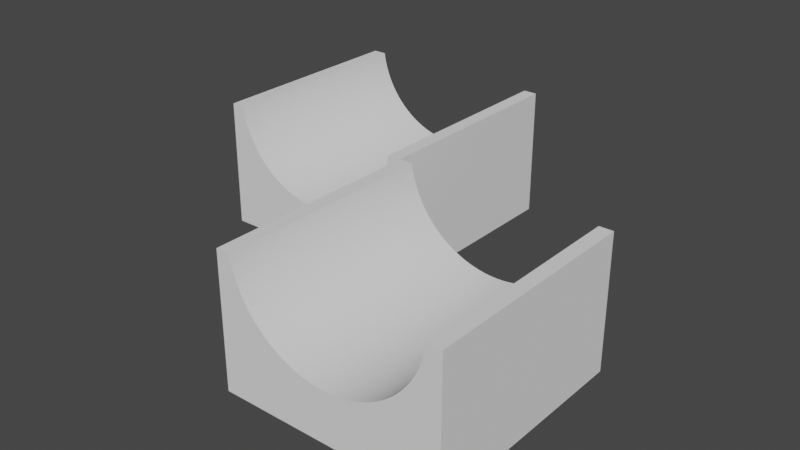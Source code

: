 # Source: duplo_s_curve.blend  (saved by Blender 2.91.10; exported with 4.5.12 LTS)
import bpy
from mathutils import Matrix  # noqa: F401  (used for matrix-valued properties, if any)

bpy.ops.wm.read_factory_settings(use_empty=True)
scene = bpy.context.scene
scene.name = 'Scene'

# ---- collections
col_collection = bpy.data.collections.new('Collection'); scene.collection.children.link(col_collection)

# ---- world
world_world = bpy.data.worlds.new('World'); scene.world = world_world
world_world.use_nodes = True; world_world.node_tree.nodes.clear()
_N = world_world.node_tree.nodes; _L = world_world.node_tree.links
n0 = _N.new('ShaderNodeOutputWorld'); n0.name = 'World Output'; n0.location = (300, 300)
n1 = _N.new('ShaderNodeBackground'); n1.name = 'Background'; n1.location = (10, 300)
n1.inputs[0].default_value = (0.05088, 0.05088, 0.05088, 1.0)
_L.new(n1.outputs[0], n0.inputs[0])
n0.is_active_output = True
world_world.color = (0.05088, 0.05088, 0.05088)
world_world.use_sun_shadow = False
world_world.sun_shadow_jitter_overblur = 0.0

# ---- meshes
me_straight = bpy.data.meshes.new('Straight')
me_straight.from_pydata([(-15.85, -15.85, -9.6), (-15.85, -15.85, 9.6), (-15.85, 15.85, -9.6), (-15.85, 15.85, 9.6), (2.623, -15.85, -2.152), (15.85, -15.85, -9.6), (-11.33, -15.85, 3.371), (-11.82, -15.85, 4.098), (15.85, -15.85, 9.6), (13.85, -15.85, 9.6), (13.75, -15.85, 8.977), (13.56, -15.85, 8.118), (13.31, -15.85, 7.274), (13.02, -15.85, 6.446), (12.67, -15.85, 5.639), (12.27, -15.85, 4.855), (11.82, -15.85, 4.098), (11.33, -15.85, 3.371), (10.79, -15.85, 2.676), (10.21, -15.85, 2.016), (9.584, -15.85, 1.394), (8.924, -15.85, 0.8128), (8.229, -15.85, 0.2738), (7.502, -15.85, -0.2206), (6.745, -15.85, -0.6683), (5.961, -15.85, -1.068), (5.154, -15.85, -1.417), (4.326, -15.85, -1.715), (3.482, -15.85, -1.96), (1.755, -15.85, -2.29), (0.8791, -15.85, -2.372), (0.0, -15.85, -2.4), (-0.8791, -15.85, -2.372), (-1.755, -15.85, -2.29), (-2.623, -15.85, -2.152), (-3.482, -15.85, -1.96), (-4.326, -15.85, -1.715), (-5.154, -15.85, -1.417), (-5.961, -15.85, -1.068), (-6.745, -15.85, -0.6683), (-7.502, -15.85, -0.2206), (-8.229, -15.85, 0.2738), (-8.924, -15.85, 0.8128), (-9.584, -15.85, 1.394), (-10.21, -15.85, 2.016), (-10.79, -15.85, 2.676), (-12.27, -15.85, 4.855), (-13.75, -15.85, 8.977), (-13.85, -15.85, 9.6), (-12.67, -15.85, 5.639), (-13.02, -15.85, 6.446), (-13.31, -15.85, 7.274), (-13.56, -15.85, 8.118), (15.85, 15.85, -9.6), (-3.482, 15.85, -1.96), (-4.326, 15.85, -1.715), (-13.75, 15.85, 8.977), (-13.85, 15.85, 9.6), (-13.56, 15.85, 8.118), (-13.31, 15.85, 7.274), (-13.02, 15.85, 6.446), (-12.67, 15.85, 5.639), (-12.27, 15.85, 4.855), (-11.82, 15.85, 4.098), (-11.33, 15.85, 3.371), (-10.79, 15.85, 2.676), (-10.21, 15.85, 2.016), (-9.584, 15.85, 1.394), (-8.924, 15.85, 0.8128), (-8.229, 15.85, 0.2738), (-7.502, 15.85, -0.2206), (-6.745, 15.85, -0.6683), (-5.961, 15.85, -1.068), (-5.154, 15.85, -1.417), (-2.623, 15.85, -2.152), (-1.755, 15.85, -2.29), (-0.8791, 15.85, -2.372), (0.0, 15.85, -2.4), (0.8791, 15.85, -2.372), (1.755, 15.85, -2.29), (2.623, 15.85, -2.152), (3.482, 15.85, -1.96), (4.326, 15.85, -1.715), (5.154, 15.85, -1.417), (5.961, 15.85, -1.068), (6.745, 15.85, -0.6683), (7.502, 15.85, -0.2206), (8.229, 15.85, 0.2738), (8.924, 15.85, 0.8128), (9.584, 15.85, 1.394), (10.21, 15.85, 2.016), (10.79, 15.85, 2.676), (11.33, 15.85, 3.371), (11.82, 15.85, 4.098), (12.27, 15.85, 4.855), (12.67, 15.85, 5.639), (13.02, 15.85, 6.446), (13.31, 15.85, 7.274), (13.56, 15.85, 8.118), (13.75, 15.85, 8.977), (13.85, 15.85, 9.6), (15.85, 15.85, 9.6), (47.55, -15.85, 9.6), (45.55, -15.85, 9.6), (45.45, -15.85, 8.977), (45.26, -15.85, 8.118), (45.01, -15.85, 7.274), (44.72, -15.85, 6.446), (44.37, -15.85, 5.639), (43.97, -15.85, 4.855), (43.52, -15.85, 4.098), (43.03, -15.85, 3.371), (42.49, -15.85, 2.676), (41.91, -15.85, 2.016), (41.28, -15.85, 1.394), (40.62, -15.85, 0.8128), (39.93, -15.85, 0.2738), (39.2, -15.85, -0.2206), (38.44, -15.85, -0.6683), (37.66, -15.85, -1.068), (36.85, -15.85, -1.417), (36.03, -15.85, -1.715), (35.18, -15.85, -1.96), (34.32, -15.85, -2.152), (33.45, -15.85, -2.29), (32.58, -15.85, -2.372), (31.7, -15.85, -2.4), (30.82, -15.85, -2.372), (29.95, -15.85, -2.29), (29.08, -15.85, -2.152), (26.55, -15.85, -1.417), (25.74, -15.85, -1.068), (24.96, -15.85, -0.6683), (24.2, -15.85, -0.2206), (23.47, -15.85, 0.2738), (22.78, -15.85, 0.8128), (22.12, -15.85, 1.394), (21.49, -15.85, 2.016), (20.91, -15.85, 2.676), (20.37, -15.85, 3.371), (19.88, -15.85, 4.098), (19.43, -15.85, 4.855), (19.03, -15.85, 5.639), (18.68, -15.85, 6.446), (18.39, -15.85, 7.274), (18.14, -15.85, 8.118), (17.85, -15.85, 9.6), (17.95, -15.85, 8.977), (27.37, -15.85, -1.715), (28.22, -15.85, -1.96), (47.55, -15.85, -9.6), (18.14, -47.55, 8.118), (18.39, -47.55, 7.274), (18.68, -47.55, 6.446), (19.03, -47.55, 5.639), (17.85, -47.55, 9.6), (17.95, -47.55, 8.977), (19.43, -47.55, 4.855), (20.91, -47.55, 2.676), (21.49, -47.55, 2.016), (22.12, -47.55, 1.394), (22.78, -47.55, 0.8128), (23.47, -47.55, 0.2738), (24.2, -47.55, -0.2206), (24.96, -47.55, -0.6683), (25.74, -47.55, -1.068), (26.55, -47.55, -1.417), (27.37, -47.55, -1.715), (28.22, -47.55, -1.96), (29.08, -47.55, -2.152), (29.95, -47.55, -2.29), (30.82, -47.55, -2.372), (31.7, -47.55, -2.4), (32.58, -47.55, -2.372), (33.45, -47.55, -2.29), (35.18, -47.55, -1.96), (36.03, -47.55, -1.715), (36.85, -47.55, -1.417), (37.66, -47.55, -1.068), (38.44, -47.55, -0.6683), (39.2, -47.55, -0.2206), (39.93, -47.55, 0.2738), (40.62, -47.55, 0.8128), (41.28, -47.55, 1.394), (41.91, -47.55, 2.016), (42.49, -47.55, 2.676), (43.03, -47.55, 3.371), (43.52, -47.55, 4.098), (43.97, -47.55, 4.855), (44.37, -47.55, 5.639), (44.72, -47.55, 6.446), (45.01, -47.55, 7.274), (45.26, -47.55, 8.118), (45.45, -47.55, 8.977), (45.55, -47.55, 9.6), (47.55, -47.55, 9.6), (19.88, -47.55, 4.098), (20.37, -47.55, 3.371), (47.55, -47.55, -9.6), (34.32, -47.55, -2.152), (15.85, -15.85, 9.6), (15.85, -15.85, -9.6), (15.85, -47.55, 9.6), (15.85, -47.55, -9.6)], [], [(0, 1, 2), (2, 1, 3), (4, 0, 5), (6, 7, 1), (8, 9, 5), (9, 10, 5), (10, 11, 5), (11, 12, 5), (12, 13, 5), (13, 14, 5), (14, 15, 5), (15, 16, 5), (16, 17, 5), (17, 18, 5), (18, 19, 5), (19, 20, 5), (20, 21, 5), (21, 22, 5), (22, 23, 5), (23, 24, 5), (24, 25, 5), (25, 26, 5), (26, 27, 5), (27, 28, 5), (29, 0, 4), (30, 0, 29), (31, 0, 30), (32, 0, 31), (33, 0, 32), (34, 0, 33), (35, 0, 34), (36, 0, 35), (37, 0, 36), (38, 0, 37), (39, 0, 38), (40, 0, 39), (41, 0, 40), (42, 0, 41), (43, 0, 42), (44, 0, 43), (45, 0, 44), (6, 0, 45), (7, 46, 1), (1, 0, 6), (47, 48, 1), (28, 4, 5), (46, 49, 1), (49, 50, 1), (50, 51, 1), (51, 52, 1), (52, 47, 1), (54, 53, 55), (56, 3, 57), (2, 3, 58), (2, 58, 59), (2, 59, 60), (2, 60, 61), (2, 61, 62), (2, 62, 63), (2, 63, 64), (2, 64, 65), (2, 65, 66), (2, 66, 67), (2, 67, 68), (2, 68, 69), (2, 69, 70), (2, 70, 71), (2, 71, 72), (2, 72, 73), (2, 73, 53), (73, 55, 53), (74, 53, 54), (75, 53, 74), (76, 53, 75), (77, 53, 76), (78, 53, 77), (79, 53, 78), (80, 53, 79), (81, 53, 80), (53, 82, 83), (83, 84, 53), (84, 85, 53), (85, 86, 53), (86, 87, 53), (87, 88, 53), (88, 89, 53), (89, 90, 53), (90, 91, 53), (91, 92, 53), (92, 93, 53), (93, 94, 53), (94, 95, 53), (95, 96, 53), (96, 97, 53), (97, 98, 53), (98, 99, 53), (99, 100, 53), (53, 100, 101), (58, 3, 56), (82, 53, 81), (3, 1, 48), (57, 3, 48), (48, 47, 56), (57, 48, 56), (52, 58, 56), (47, 52, 56), (51, 59, 58), (52, 51, 58), (50, 60, 59), (51, 50, 59), (49, 61, 60), (50, 49, 60), (46, 62, 61), (49, 46, 61), (7, 63, 62), (46, 7, 62), (6, 64, 63), (7, 6, 63), (45, 65, 64), (6, 45, 64), (44, 66, 65), (45, 44, 65), (43, 67, 66), (44, 43, 66), (42, 68, 67), (43, 42, 67), (41, 69, 68), (42, 41, 68), (40, 70, 69), (41, 40, 69), (39, 71, 70), (40, 39, 70), (38, 72, 71), (39, 38, 71), (37, 73, 72), (38, 37, 72), (36, 55, 73), (37, 36, 73), (35, 54, 55), (36, 35, 55), (34, 74, 54), (35, 34, 54), (33, 75, 74), (34, 33, 74), (32, 76, 75), (33, 32, 75), (31, 77, 76), (32, 31, 76), (30, 78, 77), (31, 30, 77), (29, 79, 78), (30, 29, 78), (4, 80, 79), (29, 4, 79), (28, 81, 80), (4, 28, 80), (27, 82, 81), (28, 27, 81), (26, 83, 82), (27, 26, 82), (25, 84, 83), (26, 25, 83), (24, 85, 84), (25, 24, 84), (23, 86, 85), (24, 23, 85), (22, 87, 86), (23, 22, 86), (21, 88, 87), (22, 21, 87), (20, 89, 88), (21, 20, 88), (90, 89, 19), (19, 89, 20), (91, 90, 18), (18, 90, 19), (92, 91, 17), (17, 91, 18), (93, 92, 16), (16, 92, 17), (94, 93, 15), (15, 93, 16), (95, 94, 14), (14, 94, 15), (96, 95, 13), (13, 95, 14), (97, 96, 12), (12, 96, 13), (98, 97, 11), (11, 97, 12), (99, 98, 10), (10, 98, 11), (100, 99, 9), (9, 99, 10), (100, 9, 8), (101, 100, 8), (8, 5, 53), (101, 8, 53), (201, 150, 198, 203), (195, 198, 150), (103, 194, 195), (103, 104, 194), (104, 105, 193), (105, 106, 192), (106, 107, 191), (107, 108, 190), (188, 110, 187), (187, 111, 186), (186, 112, 185), (185, 113, 184), (184, 114, 183), (182, 183, 115), (181, 182, 116), (180, 181, 117), (180, 117, 118), (179, 118, 119), (178, 119, 120), (177, 120, 121), (175, 122, 123), (174, 199, 124), (173, 125, 126), (183, 114, 115), (172, 173, 126), (174, 124, 125), (171, 172, 127), (173, 174, 125), (199, 123, 124), (176, 121, 122), (175, 176, 122), (199, 175, 123), (179, 180, 118), (181, 116, 117), (178, 179, 119), (177, 178, 120), (176, 177, 121), (108, 109, 189), (190, 108, 189), (189, 109, 188), (109, 110, 188), (110, 111, 187), (111, 112, 186), (112, 113, 185), (113, 114, 184), (102, 195, 150), (102, 103, 195), (194, 104, 193), (193, 105, 192), (192, 106, 191), (191, 107, 190), (182, 115, 116), (154, 153, 202), (201, 130, 150), (130, 148, 150), (128, 150, 129), (152, 151, 202), (151, 156, 202), (153, 152, 202), (149, 150, 148), (147, 200, 146), (201, 200, 145), (171, 127, 128), (170, 171, 128), (201, 145, 144), (172, 126, 127), (170, 128, 129), (169, 170, 129), (167, 168, 148), (168, 169, 149), (201, 144, 143), (169, 129, 149), (167, 148, 130), (168, 149, 148), (166, 130, 131), (166, 167, 130), (165, 131, 132), (165, 166, 131), (163, 164, 133), (164, 165, 132), (201, 143, 142), (164, 132, 133), (163, 133, 134), (162, 163, 134), (160, 161, 136), (161, 162, 135), (159, 160, 137), (162, 134, 135), (158, 159, 138), (161, 135, 136), (159, 137, 138), (160, 136, 137), (196, 197, 140), (197, 158, 139), (197, 139, 140), (158, 138, 139), (154, 157, 142), (157, 196, 141), (157, 141, 142), (196, 140, 141), (201, 142, 141), (153, 154, 143), (153, 143, 144), (152, 153, 144), (151, 152, 145), (154, 142, 143), (156, 151, 147), (152, 144, 145), (146, 155, 147), (151, 145, 147), (146, 200, 155), (155, 156, 147), (200, 202, 155), (121, 150, 122), (150, 103, 102), (145, 200, 147), (105, 104, 150), (104, 103, 150), (106, 105, 150), (107, 106, 150), (201, 141, 140), (108, 107, 150), (110, 109, 150), (109, 108, 150), (112, 111, 150), (111, 110, 150), (114, 113, 150), (113, 112, 150), (115, 114, 150), (116, 115, 150), (201, 140, 139), (118, 117, 150), (119, 118, 150), (117, 116, 150), (120, 119, 150), (150, 121, 120), (201, 139, 138), (123, 150, 124), (124, 150, 125), (122, 150, 123), (201, 138, 137), (125, 150, 126), (126, 150, 127), (127, 150, 128), (201, 137, 136), (201, 135, 134), (201, 136, 135), (201, 133, 132), (201, 134, 133), (201, 132, 131), (201, 131, 130), (129, 150, 149), (175, 199, 198), (157, 154, 202), (179, 178, 198), (180, 179, 198), (181, 180, 198), (182, 181, 198), (183, 182, 198), (177, 176, 198), (171, 203, 172), (170, 203, 171), (202, 203, 197), (156, 155, 202), (184, 183, 198), (185, 184, 198), (186, 185, 198), (187, 186, 198), (188, 187, 198), (174, 203, 199), (166, 203, 167), (165, 203, 166), (176, 175, 198), (189, 188, 198), (190, 189, 198), (191, 190, 198), (192, 191, 198), (173, 203, 174), (172, 203, 173), (193, 192, 198), (178, 177, 198), (168, 203, 169), (167, 203, 168), (194, 193, 198), (195, 194, 198), (162, 203, 163), (161, 203, 162), (197, 196, 202), (199, 203, 198), (201, 202, 200), (197, 203, 158), (196, 157, 202), (158, 203, 159), (160, 203, 161), (159, 203, 160), (203, 202, 201), (2, 53, 5, 0), (169, 203, 170), (164, 203, 165), (163, 203, 164)])
me_straight.use_remesh_fix_poles = True
me_straight.use_remesh_preserve_attributes = False
me_straight.use_mirror_vertex_groups = False
me_straight.update()

# ---- objects
ob_straight = bpy.data.objects.new('Straight', me_straight)

# ---- transforms, parenting, visibility, modifiers, constraints
ob_straight.location = (0.0, 0.0, 0.0)
ob_straight.lineart.crease_threshold = 0.0

# ---- collection membership
col_collection.objects.link(ob_straight)

# ---- scene / render settings (as saved in the file)
scene.frame_start = 1; scene.frame_end = 250; scene.frame_set(1)
scene.render.engine = 'BLENDER_EEVEE_NEXT'
scene.cycles.use_denoising = False
scene.cycles.samples = 128
scene.cycles.sampling_pattern = 'TABULATED_SOBOL'
scene.cycles.use_adaptive_sampling = False
scene.cycles.use_light_tree = False
scene.view_settings.view_transform = 'Filmic'
bpy.context.view_layer.update()

# ---- added for rendering (the .blend has no active camera and no usable light): camera, sun
cam_auto = bpy.data.cameras.new('AutoCamera')
cam_auto.lens = 50.0
cam_auto.sensor_width = 36.0
cam_auto.clip_end = 1488.89
ob_auto_camera = bpy.data.objects.new('AutoCamera', cam_auto)
scene.collection.objects.link(ob_auto_camera)
ob_auto_camera.location = (100.687, -117.655, 67.8699)
ob_auto_camera.rotation_euler = (1.09748, -7.21219e-08, 0.694738)
scene.camera = ob_auto_camera
light_auto_sun = bpy.data.lights.new('AutoSun', 'SUN')
light_auto_sun.energy = 3.0
light_auto_sun.angle = 0.0523599
ob_auto_sun = bpy.data.objects.new('AutoSun', light_auto_sun)
scene.collection.objects.link(ob_auto_sun)
ob_auto_sun.rotation_euler = (0.872665, 0.174533, 0.523599)
bpy.context.view_layer.update()
